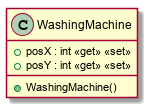

The diagram above was rendered by PlantUML. Its source (embedded in the PNG):
@startuml
class WashingMachine {
    + posX : int <<get>> <<set>>
    + posY : int <<get>> <<set>>
    + WashingMachine()
}
@enduml